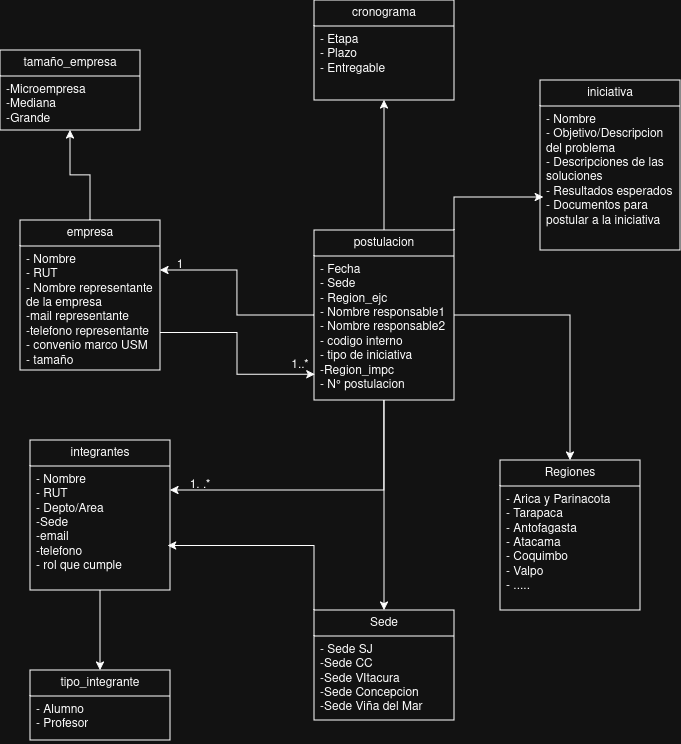

The diagram above was exported from draw.io. Its source (the exported page's mxGraphModel, read from the mxfile embedded in the PNG):
<mxGraphModel dx="542" dy="269" grid="1" gridSize="10" guides="1" tooltips="1" connect="1" arrows="1" fold="1" page="1" pageScale="1" pageWidth="827" pageHeight="1169" math="0" shadow="0">
  <root>
    <mxCell id="0" />
    <mxCell id="1" parent="0" />
    <mxCell id="G2ww25wKJ1WsZzfx-GVn-29" edge="1" parent="1" source="G2ww25wKJ1WsZzfx-GVn-1" style="edgeStyle=orthogonalEdgeStyle;rounded=0;orthogonalLoop=1;jettySize=auto;html=1;" target="G2ww25wKJ1WsZzfx-GVn-27" value="">
      <mxGeometry relative="1" as="geometry" />
    </mxCell>
    <mxCell id="G2ww25wKJ1WsZzfx-GVn-51" edge="1" parent="1" source="G2ww25wKJ1WsZzfx-GVn-1" style="edgeStyle=orthogonalEdgeStyle;rounded=0;orthogonalLoop=1;jettySize=auto;html=1;" target="G2ww25wKJ1WsZzfx-GVn-49" value="">
      <mxGeometry relative="1" as="geometry" />
    </mxCell>
    <mxCell id="G2ww25wKJ1WsZzfx-GVn-59" edge="1" parent="1" source="G2ww25wKJ1WsZzfx-GVn-1" style="edgeStyle=orthogonalEdgeStyle;rounded=0;orthogonalLoop=1;jettySize=auto;html=1;" target="G2ww25wKJ1WsZzfx-GVn-57" value="">
      <mxGeometry relative="1" as="geometry">
        <Array as="points">
          <mxPoint x="277" y="595" />
          <mxPoint x="277" y="550" />
        </Array>
      </mxGeometry>
    </mxCell>
    <mxCell id="G2ww25wKJ1WsZzfx-GVn-65" edge="1" parent="1" source="G2ww25wKJ1WsZzfx-GVn-1" style="edgeStyle=orthogonalEdgeStyle;rounded=0;orthogonalLoop=1;jettySize=auto;html=1;" target="G2ww25wKJ1WsZzfx-GVn-63" value="">
      <mxGeometry relative="1" as="geometry" />
    </mxCell>
    <mxCell id="G2ww25wKJ1WsZzfx-GVn-70" edge="1" parent="1" source="G2ww25wKJ1WsZzfx-GVn-1" style="edgeStyle=orthogonalEdgeStyle;rounded=0;orthogonalLoop=1;jettySize=auto;html=1;" target="G2ww25wKJ1WsZzfx-GVn-39">
      <mxGeometry relative="1" as="geometry">
        <Array as="points">
          <mxPoint x="424" y="770" />
        </Array>
      </mxGeometry>
    </mxCell>
    <mxCell id="G2ww25wKJ1WsZzfx-GVn-74" edge="1" parent="1" source="G2ww25wKJ1WsZzfx-GVn-1" style="edgeStyle=orthogonalEdgeStyle;rounded=0;orthogonalLoop=1;jettySize=auto;html=1;exitX=1;exitY=0;exitDx=0;exitDy=0;entryX=0.024;entryY=0.632;entryDx=0;entryDy=0;entryPerimeter=0;" target="G2ww25wKJ1WsZzfx-GVn-76">
      <mxGeometry relative="1" as="geometry">
        <mxPoint x="620.0000000000002" y="430" as="targetPoint" />
      </mxGeometry>
    </mxCell>
    <mxCell id="G2ww25wKJ1WsZzfx-GVn-1" parent="1" style="swimlane;fontStyle=0;childLayout=stackLayout;horizontal=1;startSize=26;fillColor=none;horizontalStack=0;resizeParent=1;resizeParentMax=0;resizeLast=0;collapsible=1;marginBottom=0;whiteSpace=wrap;html=1;" value="&lt;div&gt;postulacion&lt;/div&gt;" vertex="1">
      <mxGeometry height="170" width="140" x="354" y="510" as="geometry" />
    </mxCell>
    <mxCell id="G2ww25wKJ1WsZzfx-GVn-2" parent="G2ww25wKJ1WsZzfx-GVn-1" style="text;strokeColor=none;fillColor=none;align=left;verticalAlign=top;spacingLeft=4;spacingRight=4;overflow=hidden;rotatable=0;points=[[0,0.5],[1,0.5]];portConstraint=eastwest;whiteSpace=wrap;html=1;" value="&lt;div&gt;- Fecha&lt;/div&gt;&lt;div&gt;- Sede&lt;/div&gt;&lt;div&gt;- Region_ejc&lt;/div&gt;&lt;div&gt;- Nombre responsable1&lt;/div&gt;&lt;div&gt;- Nombre responsable2&lt;/div&gt;&lt;div&gt;- codigo interno&lt;/div&gt;&lt;div&gt;- tipo de iniciativa&lt;/div&gt;&lt;div&gt;-Region_impc&lt;/div&gt;&lt;div&gt;- N° postulacion&lt;/div&gt;" vertex="1">
      <mxGeometry height="144" width="140" y="26" as="geometry" />
    </mxCell>
    <mxCell id="G2ww25wKJ1WsZzfx-GVn-27" parent="1" style="swimlane;fontStyle=0;childLayout=stackLayout;horizontal=1;startSize=26;fillColor=none;horizontalStack=0;resizeParent=1;resizeParentMax=0;resizeLast=0;collapsible=1;marginBottom=0;whiteSpace=wrap;html=1;" value="Sede" vertex="1">
      <mxGeometry height="110" width="140" x="354" y="890" as="geometry" />
    </mxCell>
    <mxCell id="G2ww25wKJ1WsZzfx-GVn-28" parent="G2ww25wKJ1WsZzfx-GVn-27" style="text;strokeColor=none;fillColor=none;align=left;verticalAlign=top;spacingLeft=4;spacingRight=4;overflow=hidden;rotatable=0;points=[[0,0.5],[1,0.5]];portConstraint=eastwest;whiteSpace=wrap;html=1;" value="&lt;div&gt;- Sede SJ&lt;/div&gt;&lt;div&gt;-Sede CC&lt;/div&gt;&lt;div&gt;-Sede VItacura&lt;/div&gt;&lt;div&gt;-Sede Concepcion&lt;/div&gt;&lt;div&gt;-Sede Viña del Mar&lt;/div&gt;" vertex="1">
      <mxGeometry height="84" width="140" y="26" as="geometry" />
    </mxCell>
    <mxCell id="G2ww25wKJ1WsZzfx-GVn-69" edge="1" parent="1" source="G2ww25wKJ1WsZzfx-GVn-38" style="edgeStyle=orthogonalEdgeStyle;rounded=0;orthogonalLoop=1;jettySize=auto;html=1;" target="G2ww25wKJ1WsZzfx-GVn-67" value="">
      <mxGeometry relative="1" as="geometry" />
    </mxCell>
    <mxCell id="G2ww25wKJ1WsZzfx-GVn-38" parent="1" style="swimlane;fontStyle=0;childLayout=stackLayout;horizontal=1;startSize=26;fillColor=none;horizontalStack=0;resizeParent=1;resizeParentMax=0;resizeLast=0;collapsible=1;marginBottom=0;whiteSpace=wrap;html=1;" value="integrantes" vertex="1">
      <mxGeometry height="150" width="140" x="70" y="720" as="geometry" />
    </mxCell>
    <mxCell id="G2ww25wKJ1WsZzfx-GVn-39" parent="G2ww25wKJ1WsZzfx-GVn-38" style="text;strokeColor=none;fillColor=none;align=left;verticalAlign=top;spacingLeft=4;spacingRight=4;overflow=hidden;rotatable=0;points=[[0,0.5],[1,0.5]];portConstraint=eastwest;whiteSpace=wrap;html=1;" value="&lt;div&gt;- Nombre&lt;/div&gt;&lt;div&gt;- RUT&lt;/div&gt;&lt;div&gt;- Depto/Area&lt;/div&gt;&lt;div&gt;-Sede&lt;/div&gt;&lt;div&gt;-email&lt;/div&gt;&lt;div&gt;-telefono&lt;/div&gt;&lt;div&gt;- rol que cumple&lt;/div&gt;" vertex="1">
      <mxGeometry height="124" width="140" y="26" as="geometry" />
    </mxCell>
    <mxCell id="G2ww25wKJ1WsZzfx-GVn-49" parent="1" style="swimlane;fontStyle=0;childLayout=stackLayout;horizontal=1;startSize=26;fillColor=none;horizontalStack=0;resizeParent=1;resizeParentMax=0;resizeLast=0;collapsible=1;marginBottom=0;whiteSpace=wrap;html=1;" value="cronograma" vertex="1">
      <mxGeometry height="100" width="140" x="354" y="280" as="geometry" />
    </mxCell>
    <mxCell id="G2ww25wKJ1WsZzfx-GVn-50" parent="G2ww25wKJ1WsZzfx-GVn-49" style="text;strokeColor=none;fillColor=none;align=left;verticalAlign=top;spacingLeft=4;spacingRight=4;overflow=hidden;rotatable=0;points=[[0,0.5],[1,0.5]];portConstraint=eastwest;whiteSpace=wrap;html=1;" value="&lt;div&gt;- Etapa&lt;/div&gt;&lt;div&gt;- Plazo&lt;/div&gt;&lt;div&gt;- Entregable&lt;/div&gt;" vertex="1">
      <mxGeometry height="74" width="140" y="26" as="geometry" />
    </mxCell>
    <mxCell id="G2ww25wKJ1WsZzfx-GVn-62" edge="1" parent="1" source="G2ww25wKJ1WsZzfx-GVn-57" style="edgeStyle=orthogonalEdgeStyle;rounded=0;orthogonalLoop=1;jettySize=auto;html=1;" target="G2ww25wKJ1WsZzfx-GVn-60" value="">
      <mxGeometry relative="1" as="geometry" />
    </mxCell>
    <mxCell id="G2ww25wKJ1WsZzfx-GVn-57" parent="1" style="swimlane;fontStyle=0;childLayout=stackLayout;horizontal=1;startSize=26;fillColor=none;horizontalStack=0;resizeParent=1;resizeParentMax=0;resizeLast=0;collapsible=1;marginBottom=0;whiteSpace=wrap;html=1;" value="empresa" vertex="1">
      <mxGeometry height="150" width="140" x="60" y="500" as="geometry" />
    </mxCell>
    <mxCell id="G2ww25wKJ1WsZzfx-GVn-60" parent="1" style="swimlane;fontStyle=0;childLayout=stackLayout;horizontal=1;startSize=26;fillColor=none;horizontalStack=0;resizeParent=1;resizeParentMax=0;resizeLast=0;collapsible=1;marginBottom=0;whiteSpace=wrap;html=1;" value="tamaño_empresa" vertex="1">
      <mxGeometry height="80" width="140" x="40" y="330" as="geometry" />
    </mxCell>
    <mxCell id="G2ww25wKJ1WsZzfx-GVn-61" parent="G2ww25wKJ1WsZzfx-GVn-60" style="text;strokeColor=none;fillColor=none;align=left;verticalAlign=top;spacingLeft=4;spacingRight=4;overflow=hidden;rotatable=0;points=[[0,0.5],[1,0.5]];portConstraint=eastwest;whiteSpace=wrap;html=1;" value="&lt;div&gt;-Microempresa&lt;/div&gt;&lt;div&gt;-Mediana&lt;/div&gt;&lt;div&gt;-Grande&lt;/div&gt;" vertex="1">
      <mxGeometry height="54" width="140" y="26" as="geometry" />
    </mxCell>
    <mxCell id="G2ww25wKJ1WsZzfx-GVn-63" parent="1" style="swimlane;fontStyle=0;childLayout=stackLayout;horizontal=1;startSize=26;fillColor=none;horizontalStack=0;resizeParent=1;resizeParentMax=0;resizeLast=0;collapsible=1;marginBottom=0;whiteSpace=wrap;html=1;" value="Regiones" vertex="1">
      <mxGeometry height="150" width="140" x="540" y="740" as="geometry" />
    </mxCell>
    <mxCell id="G2ww25wKJ1WsZzfx-GVn-64" parent="G2ww25wKJ1WsZzfx-GVn-63" style="text;strokeColor=none;fillColor=none;align=left;verticalAlign=top;spacingLeft=4;spacingRight=4;overflow=hidden;rotatable=0;points=[[0,0.5],[1,0.5]];portConstraint=eastwest;whiteSpace=wrap;html=1;" value="&lt;div&gt;- Arica y Parinacota&lt;/div&gt;&lt;div&gt;- Tarapaca&lt;/div&gt;&lt;div&gt;- Antofagasta&lt;/div&gt;&lt;div&gt;- Atacama&lt;/div&gt;&lt;div&gt;- Coquimbo&lt;/div&gt;&lt;div&gt;- Valpo&lt;/div&gt;&lt;div&gt;- .....&lt;/div&gt;" vertex="1">
      <mxGeometry height="124" width="140" y="26" as="geometry" />
    </mxCell>
    <mxCell id="G2ww25wKJ1WsZzfx-GVn-67" parent="1" style="swimlane;fontStyle=0;childLayout=stackLayout;horizontal=1;startSize=26;fillColor=none;horizontalStack=0;resizeParent=1;resizeParentMax=0;resizeLast=0;collapsible=1;marginBottom=0;whiteSpace=wrap;html=1;" value="tipo_integrante" vertex="1">
      <mxGeometry height="70" width="140" x="70" y="950" as="geometry" />
    </mxCell>
    <mxCell id="G2ww25wKJ1WsZzfx-GVn-68" parent="G2ww25wKJ1WsZzfx-GVn-67" style="text;strokeColor=none;fillColor=none;align=left;verticalAlign=top;spacingLeft=4;spacingRight=4;overflow=hidden;rotatable=0;points=[[0,0.5],[1,0.5]];portConstraint=eastwest;whiteSpace=wrap;html=1;" value="&lt;div&gt;- Alumno&lt;/div&gt;&lt;div&gt;- Profesor&lt;/div&gt;" vertex="1">
      <mxGeometry height="44" width="140" y="26" as="geometry" />
    </mxCell>
    <mxCell id="G2ww25wKJ1WsZzfx-GVn-75" parent="1" style="swimlane;fontStyle=0;childLayout=stackLayout;horizontal=1;startSize=26;fillColor=none;horizontalStack=0;resizeParent=1;resizeParentMax=0;resizeLast=0;collapsible=1;marginBottom=0;whiteSpace=wrap;html=1;" value="iniciativa" vertex="1">
      <mxGeometry height="170" width="140" x="580" y="360" as="geometry" />
    </mxCell>
    <mxCell id="G2ww25wKJ1WsZzfx-GVn-76" parent="G2ww25wKJ1WsZzfx-GVn-75" style="text;strokeColor=none;fillColor=none;align=left;verticalAlign=top;spacingLeft=4;spacingRight=4;overflow=hidden;rotatable=0;points=[[0,0.5],[1,0.5]];portConstraint=eastwest;whiteSpace=wrap;html=1;" value="&lt;div&gt;- Nombre&lt;/div&gt;&lt;div&gt;- Objetivo/Descripcion del problema&lt;/div&gt;&lt;div&gt;- Descripciones de las soluciones&lt;/div&gt;&lt;div&gt;- Resultados esperados&lt;/div&gt;&lt;div&gt;- Documentos para postular a la iniciativa&lt;/div&gt;" vertex="1">
      <mxGeometry height="144" width="140" y="26" as="geometry" />
    </mxCell>
    <mxCell id="G2ww25wKJ1WsZzfx-GVn-77" edge="1" parent="1" source="G2ww25wKJ1WsZzfx-GVn-27" style="edgeStyle=orthogonalEdgeStyle;rounded=0;orthogonalLoop=1;jettySize=auto;html=1;exitX=0;exitY=0;exitDx=0;exitDy=0;entryX=0.983;entryY=0.642;entryDx=0;entryDy=0;entryPerimeter=0;" target="G2ww25wKJ1WsZzfx-GVn-39">
      <mxGeometry relative="1" as="geometry" />
    </mxCell>
    <mxCell id="o6a2tC9POZymphnYQ_0o-1" parent="1" style="text;html=1;whiteSpace=wrap;strokeColor=none;fillColor=none;align=center;verticalAlign=middle;rounded=0;" value="1. .*" vertex="1">
      <mxGeometry height="30" width="60" x="210" y="750" as="geometry" />
    </mxCell>
    <mxCell id="o6a2tC9POZymphnYQ_0o-2" parent="1" style="text;html=1;whiteSpace=wrap;strokeColor=none;fillColor=none;align=center;verticalAlign=middle;rounded=0;" value="1" vertex="1">
      <mxGeometry height="30" width="60" x="190" y="530" as="geometry" />
    </mxCell>
    <mxCell id="G2ww25wKJ1WsZzfx-GVn-58" parent="1" style="text;strokeColor=none;fillColor=none;align=left;verticalAlign=top;spacingLeft=4;spacingRight=4;overflow=hidden;rotatable=0;points=[[0,0.5],[1,0.5]];portConstraint=eastwest;whiteSpace=wrap;html=1;" value="&lt;div&gt;- Nombre&lt;/div&gt;&lt;div&gt;- RUT&lt;/div&gt;&lt;div&gt;- Nombre representante de la empresa&lt;/div&gt;&lt;div&gt;-mail representante&lt;/div&gt;&lt;div&gt;-telefono representante&lt;/div&gt;&lt;div&gt;- convenio marco USM&lt;/div&gt;&lt;div&gt;- tamaño&lt;/div&gt;" vertex="1">
      <mxGeometry height="124" width="140" x="60" y="526" as="geometry" />
    </mxCell>
    <mxCell id="o6a2tC9POZymphnYQ_0o-4" edge="1" parent="1" source="G2ww25wKJ1WsZzfx-GVn-57" style="edgeStyle=orthogonalEdgeStyle;rounded=0;orthogonalLoop=1;jettySize=auto;html=1;exitX=1;exitY=0.75;exitDx=0;exitDy=0;entryX=0.006;entryY=0.821;entryDx=0;entryDy=0;entryPerimeter=0;" target="G2ww25wKJ1WsZzfx-GVn-2">
      <mxGeometry relative="1" as="geometry" />
    </mxCell>
    <mxCell id="o6a2tC9POZymphnYQ_0o-5" parent="1" style="text;html=1;whiteSpace=wrap;strokeColor=none;fillColor=none;align=center;verticalAlign=middle;rounded=0;" value="1..*" vertex="1">
      <mxGeometry height="30" width="60" x="310" y="630" as="geometry" />
    </mxCell>
  </root>
</mxGraphModel>